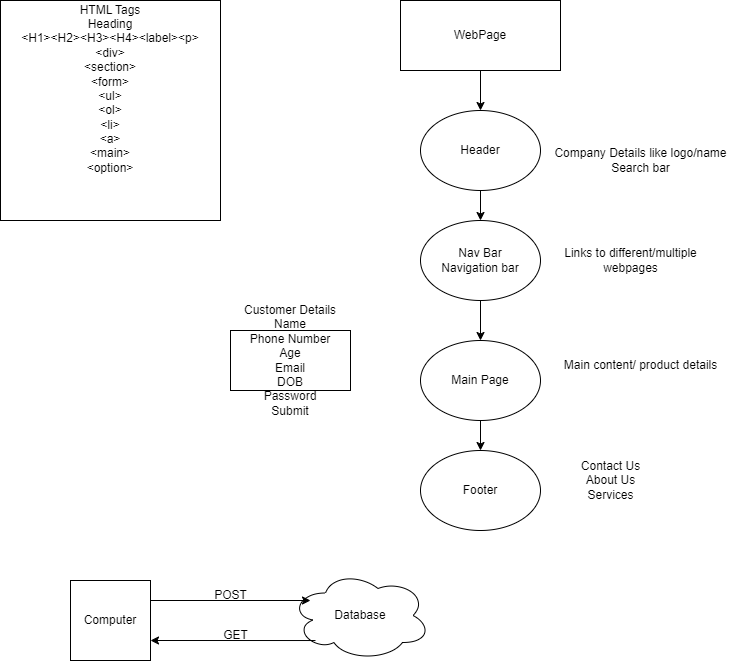

The diagram above was exported from draw.io. Its source (the exported page's mxGraphModel, read from the mxfile embedded in the PNG):
<mxGraphModel dx="880" dy="478" grid="1" gridSize="10" guides="1" tooltips="1" connect="1" arrows="1" fold="1" page="1" pageScale="1" pageWidth="850" pageHeight="1100" math="0" shadow="0">
  <root>
    <mxCell id="0" />
    <mxCell id="1" parent="0" />
    <mxCell id="8UzTrQkfbO9g4_AjNB-2-1" value="HTML Tags&lt;br&gt;Heading&lt;br&gt;&amp;lt;H1&amp;gt;&amp;lt;H2&amp;gt;&amp;lt;H3&amp;gt;&amp;lt;H4&amp;gt;&amp;lt;label&amp;gt;&amp;lt;p&amp;gt;&lt;br&gt;&amp;lt;div&amp;gt;&lt;div&gt;&amp;lt;section&amp;gt;&lt;/div&gt;&lt;div&gt;&amp;lt;form&amp;gt;&lt;/div&gt;&lt;div&gt;&amp;lt;ul&amp;gt;&lt;/div&gt;&lt;div&gt;&amp;lt;ol&amp;gt;&lt;/div&gt;&lt;div&gt;&amp;lt;li&amp;gt;&lt;/div&gt;&lt;div&gt;&amp;lt;a&amp;gt;&lt;/div&gt;&lt;div&gt;&amp;lt;main&amp;gt;&lt;/div&gt;&lt;div&gt;&amp;lt;option&amp;gt;&lt;/div&gt;&lt;div&gt;&lt;br&gt;&lt;/div&gt;&lt;div&gt;&lt;br&gt;&lt;/div&gt;&lt;div&gt;&lt;br&gt;&lt;/div&gt;" style="whiteSpace=wrap;html=1;aspect=fixed;" parent="1" vertex="1">
      <mxGeometry x="70" y="70" width="220" height="220" as="geometry" />
    </mxCell>
    <mxCell id="8UzTrQkfbO9g4_AjNB-2-11" value="" style="edgeStyle=orthogonalEdgeStyle;rounded=0;orthogonalLoop=1;jettySize=auto;html=1;" parent="1" source="8UzTrQkfbO9g4_AjNB-2-2" target="8UzTrQkfbO9g4_AjNB-2-3" edge="1">
      <mxGeometry relative="1" as="geometry" />
    </mxCell>
    <mxCell id="8UzTrQkfbO9g4_AjNB-2-2" value="WebPage" style="rounded=0;whiteSpace=wrap;html=1;" parent="1" vertex="1">
      <mxGeometry x="470" y="70" width="160" height="70" as="geometry" />
    </mxCell>
    <mxCell id="8UzTrQkfbO9g4_AjNB-2-12" value="" style="edgeStyle=orthogonalEdgeStyle;rounded=0;orthogonalLoop=1;jettySize=auto;html=1;" parent="1" source="8UzTrQkfbO9g4_AjNB-2-3" target="8UzTrQkfbO9g4_AjNB-2-5" edge="1">
      <mxGeometry relative="1" as="geometry" />
    </mxCell>
    <mxCell id="8UzTrQkfbO9g4_AjNB-2-3" value="Header" style="ellipse;whiteSpace=wrap;html=1;" parent="1" vertex="1">
      <mxGeometry x="490" y="180" width="120" height="80" as="geometry" />
    </mxCell>
    <mxCell id="8UzTrQkfbO9g4_AjNB-2-4" value="Company Details like logo/name&lt;br&gt;Search bar" style="text;html=1;align=center;verticalAlign=middle;resizable=0;points=[];autosize=1;strokeColor=none;fillColor=none;" parent="1" vertex="1">
      <mxGeometry x="610" y="210" width="200" height="40" as="geometry" />
    </mxCell>
    <mxCell id="8UzTrQkfbO9g4_AjNB-2-13" value="" style="edgeStyle=orthogonalEdgeStyle;rounded=0;orthogonalLoop=1;jettySize=auto;html=1;" parent="1" source="8UzTrQkfbO9g4_AjNB-2-5" target="8UzTrQkfbO9g4_AjNB-2-7" edge="1">
      <mxGeometry relative="1" as="geometry" />
    </mxCell>
    <mxCell id="8UzTrQkfbO9g4_AjNB-2-5" value="Nav Bar&lt;br&gt;Navigation bar" style="ellipse;whiteSpace=wrap;html=1;" parent="1" vertex="1">
      <mxGeometry x="490" y="290" width="120" height="80" as="geometry" />
    </mxCell>
    <mxCell id="8UzTrQkfbO9g4_AjNB-2-6" value="Links to different/multiple &lt;br&gt;webpages" style="text;html=1;align=center;verticalAlign=middle;resizable=0;points=[];autosize=1;strokeColor=none;fillColor=none;" parent="1" vertex="1">
      <mxGeometry x="620" y="310" width="160" height="40" as="geometry" />
    </mxCell>
    <mxCell id="8UzTrQkfbO9g4_AjNB-2-14" value="" style="edgeStyle=orthogonalEdgeStyle;rounded=0;orthogonalLoop=1;jettySize=auto;html=1;" parent="1" source="8UzTrQkfbO9g4_AjNB-2-7" target="8UzTrQkfbO9g4_AjNB-2-9" edge="1">
      <mxGeometry relative="1" as="geometry" />
    </mxCell>
    <mxCell id="8UzTrQkfbO9g4_AjNB-2-7" value="Main Page" style="ellipse;whiteSpace=wrap;html=1;" parent="1" vertex="1">
      <mxGeometry x="490" y="410" width="120" height="80" as="geometry" />
    </mxCell>
    <mxCell id="8UzTrQkfbO9g4_AjNB-2-8" value="Main content/ product details" style="text;html=1;align=center;verticalAlign=middle;resizable=0;points=[];autosize=1;strokeColor=none;fillColor=none;" parent="1" vertex="1">
      <mxGeometry x="620" y="420" width="180" height="30" as="geometry" />
    </mxCell>
    <mxCell id="8UzTrQkfbO9g4_AjNB-2-9" value="Footer" style="ellipse;whiteSpace=wrap;html=1;" parent="1" vertex="1">
      <mxGeometry x="490" y="520" width="120" height="80" as="geometry" />
    </mxCell>
    <mxCell id="8UzTrQkfbO9g4_AjNB-2-10" value="Contact Us&lt;br&gt;About Us&lt;br&gt;Services" style="text;html=1;align=center;verticalAlign=middle;resizable=0;points=[];autosize=1;strokeColor=none;fillColor=none;" parent="1" vertex="1">
      <mxGeometry x="640" y="520" width="80" height="60" as="geometry" />
    </mxCell>
    <mxCell id="8UzTrQkfbO9g4_AjNB-2-15" value="Computer" style="whiteSpace=wrap;html=1;aspect=fixed;" parent="1" vertex="1">
      <mxGeometry x="140" y="650" width="80" height="80" as="geometry" />
    </mxCell>
    <mxCell id="8UzTrQkfbO9g4_AjNB-2-17" value="Database" style="ellipse;shape=cloud;whiteSpace=wrap;html=1;" parent="1" vertex="1">
      <mxGeometry x="360" y="640" width="140" height="90" as="geometry" />
    </mxCell>
    <mxCell id="8UzTrQkfbO9g4_AjNB-2-18" value="" style="endArrow=classic;html=1;rounded=0;" parent="1" edge="1">
      <mxGeometry width="50" height="50" relative="1" as="geometry">
        <mxPoint x="220" y="670" as="sourcePoint" />
        <mxPoint x="380" y="670" as="targetPoint" />
      </mxGeometry>
    </mxCell>
    <mxCell id="8UzTrQkfbO9g4_AjNB-2-19" value="POST" style="text;html=1;align=center;verticalAlign=middle;resizable=0;points=[];autosize=1;strokeColor=none;fillColor=none;" parent="1" vertex="1">
      <mxGeometry x="270" y="650" width="60" height="30" as="geometry" />
    </mxCell>
    <mxCell id="8UzTrQkfbO9g4_AjNB-2-20" value="" style="endArrow=classic;html=1;rounded=0;exitX=0.107;exitY=0.667;exitDx=0;exitDy=0;exitPerimeter=0;" parent="1" edge="1">
      <mxGeometry width="50" height="50" relative="1" as="geometry">
        <mxPoint x="384.98" y="710.03" as="sourcePoint" />
        <mxPoint x="220" y="710" as="targetPoint" />
      </mxGeometry>
    </mxCell>
    <mxCell id="8UzTrQkfbO9g4_AjNB-2-21" value="GET" style="text;html=1;align=center;verticalAlign=middle;resizable=0;points=[];autosize=1;strokeColor=none;fillColor=none;" parent="1" vertex="1">
      <mxGeometry x="280" y="690" width="50" height="30" as="geometry" />
    </mxCell>
    <mxCell id="8UzTrQkfbO9g4_AjNB-2-22" value="Customer Details&lt;br&gt;Name&lt;br&gt;Phone Number&lt;br&gt;Age&lt;br&gt;Email&lt;div&gt;DOB&lt;/div&gt;&lt;div&gt;Password&lt;br&gt;Submit&lt;/div&gt;" style="whiteSpace=wrap;html=1;" parent="1" vertex="1">
      <mxGeometry x="300" y="400" width="120" height="60" as="geometry" />
    </mxCell>
  </root>
</mxGraphModel>